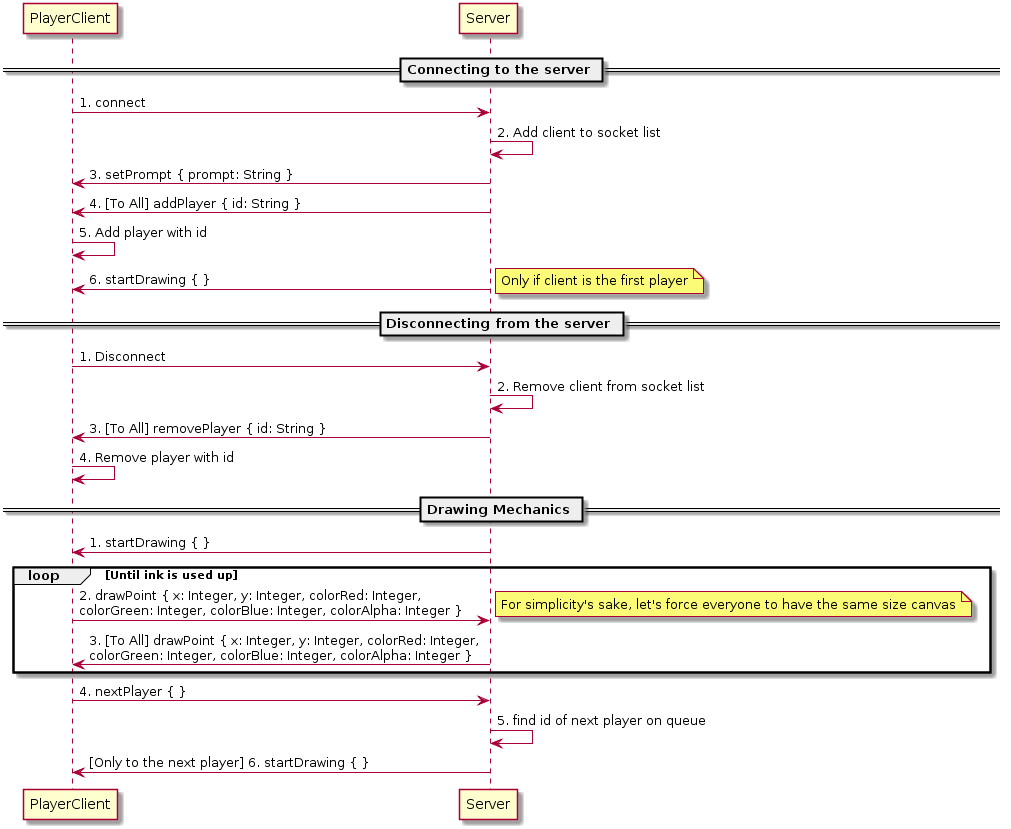

The diagram above was rendered by PlantUML. Its source (embedded in the PNG):
@startuml
== Connecting to the server ==
PlayerClient -> Server: 1. connect
Server -> Server: 2. Add client to socket list
Server -> PlayerClient: 3. setPrompt { prompt: String }
Server -> PlayerClient: 4. [To All] addPlayer { id: String }
PlayerClient -> PlayerClient: 5. Add player with id
Server -> PlayerClient: 6. startDrawing { }
note right: Only if client is the first player

== Disconnecting from the server ==

PlayerClient -> Server: 1. Disconnect
Server -> Server: 2. Remove client from socket list
Server -> PlayerClient: 3. [To All] removePlayer { id: String }
PlayerClient -> PlayerClient: 4. Remove player with id

== Drawing Mechanics ==

Server -> PlayerClient: 1. startDrawing { }

loop Until ink is used up
    PlayerClient -> Server: 2. drawPoint { x: Integer, y: Integer, colorRed: Integer, \ncolorGreen: Integer, colorBlue: Integer, colorAlpha: Integer }
    note right: For simplicity's sake, let's force everyone to have the same size canvas
    Server -> PlayerClient: 3. [To All] drawPoint { x: Integer, y: Integer, colorRed: Integer, \ncolorGreen: Integer, colorBlue: Integer, colorAlpha: Integer }
end

PlayerClient -> Server: 4. nextPlayer { }
Server -> Server: 5. find id of next player on queue
Server -> PlayerClient: [Only to the next player] 6. startDrawing { }
@enduml